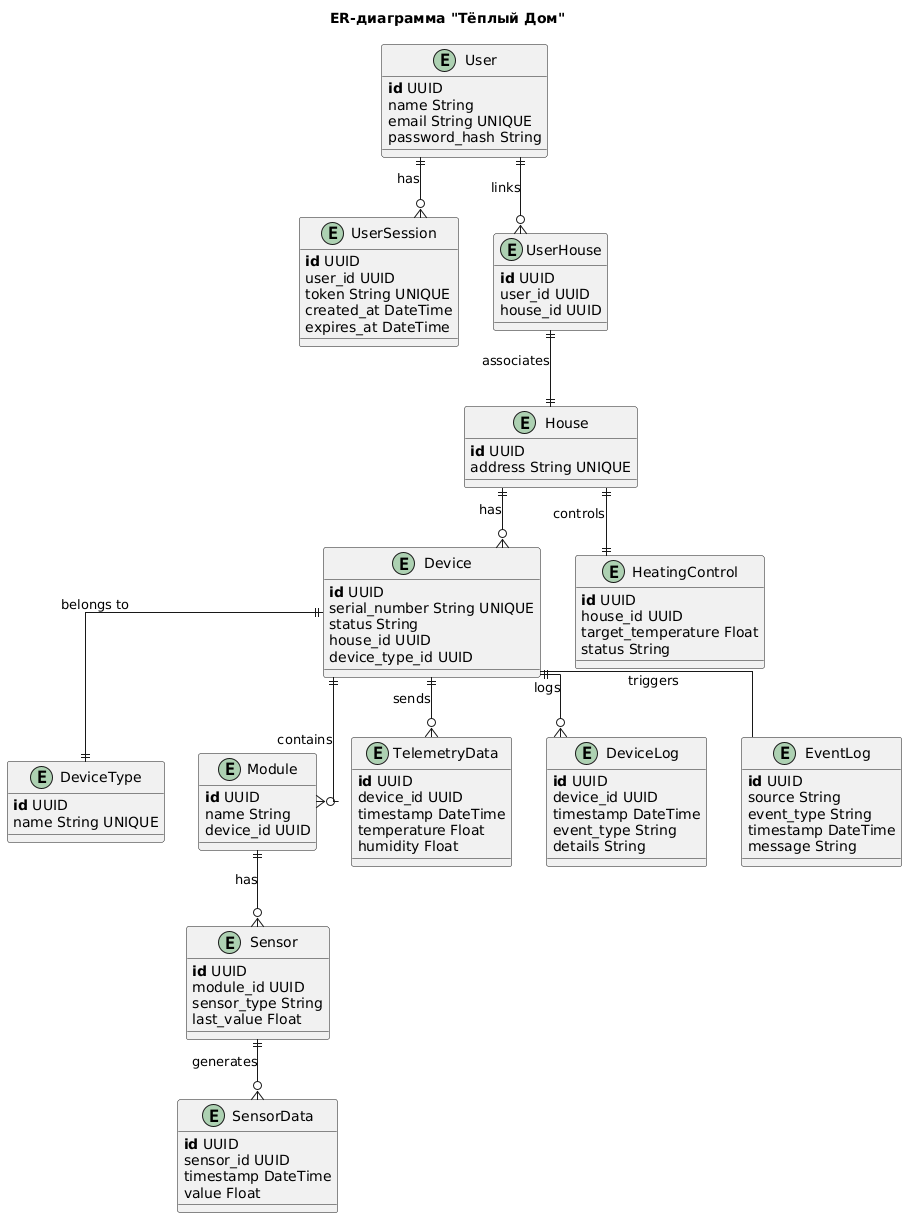

The diagram above was rendered by PlantUML. Its source (embedded in the PNG):
@startuml
!define primary_key(x) <b>x</b>
!define foreign_key(x) <i>x</i>

skinparam linetype ortho

title ER-диаграмма "Тёплый Дом"

entity User {
    primary_key(id) UUID
    name String
    email String UNIQUE
    password_hash String
}

entity UserSession {
    primary_key(id) UUID
    user_id UUID
    token String UNIQUE
    created_at DateTime
    expires_at DateTime
}

entity House {
    primary_key(id) UUID
    address String UNIQUE
}

entity UserHouse {
    primary_key(id) UUID
    user_id UUID
    house_id UUID
}

entity Device {
    primary_key(id) UUID
    serial_number String UNIQUE
    status String
    house_id UUID
    device_type_id UUID
}

entity DeviceType {
    primary_key(id) UUID
    name String UNIQUE
}

entity Module {
    primary_key(id) UUID
    name String
    device_id UUID
}

entity TelemetryData {
    primary_key(id) UUID
    device_id UUID
    timestamp DateTime
    temperature Float
    humidity Float
}

entity DeviceLog {
    primary_key(id) UUID
    device_id UUID
    timestamp DateTime
    event_type String
    details String
}

entity HeatingControl {
    primary_key(id) UUID
    house_id UUID
    target_temperature Float
    status String
}

entity Sensor {
    primary_key(id) UUID
    module_id UUID
    sensor_type String
    last_value Float
}

entity SensorData {
    primary_key(id) UUID
    sensor_id UUID
    timestamp DateTime
    value Float
}

entity EventLog {
    primary_key(id) UUID
    source String
    event_type String
    timestamp DateTime
    message String
}

User ||--o{ UserSession : "has"
User ||--o{ UserHouse : "links"
UserHouse ||--|| House : "associates"
House ||--o{ Device : "has"
Device ||--|| DeviceType : "belongs to"
Device ||--o{ Module : "contains"
Module ||--o{ Sensor : "has"
Sensor ||--o{ SensorData : "generates"
Device ||--o{ TelemetryData : "sends"
Device ||--o{ DeviceLog : "logs"
House ||--|| HeatingControl : "controls"
Device -- EventLog : "triggers"
@enduml